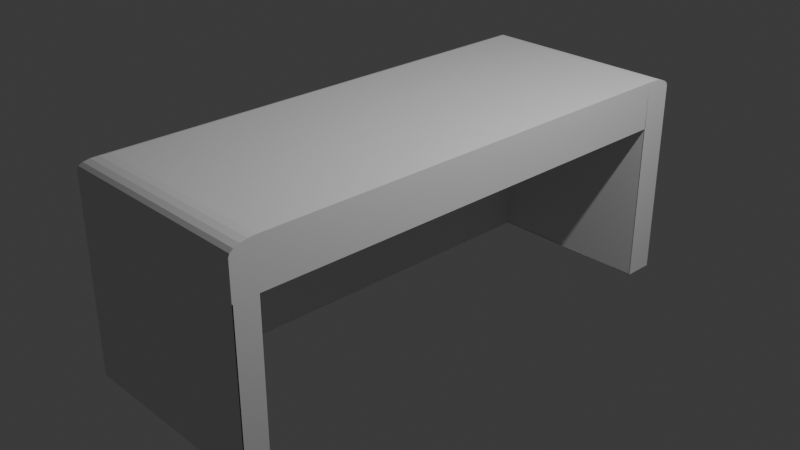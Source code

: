 # Source: CounterBlockOut.blend  (saved by Blender 5.0.118; exported with 4.5.12 LTS)
import bpy
from mathutils import Matrix  # noqa: F401  (used for matrix-valued properties, if any)

bpy.ops.wm.read_factory_settings(use_empty=True)
scene = bpy.context.scene
scene.name = 'Scene'

# ---- collections
col_collection = bpy.data.collections.new('Collection'); scene.collection.children.link(col_collection)

# ---- world
world_world = bpy.data.worlds.new('World'); scene.world = world_world
world_world.use_nodes = True; world_world.node_tree.nodes.clear()
_N = world_world.node_tree.nodes; _L = world_world.node_tree.links
n0 = _N.new('ShaderNodeOutputWorld'); n0.name = 'World Output'; n0.location = (200, 100)
n1 = _N.new('ShaderNodeBackground'); n1.name = 'Background'; n1.location = (-200, 100)
n1.inputs[0].default_value = (0.05088, 0.05088, 0.05088, 1.0)
_L.new(n1.outputs[0], n0.inputs[0])
n0.is_active_output = True
world_world.color = (0.05088, 0.05088, 0.05088)
world_world.sun_shadow_jitter_overblur = 0.0

# ---- cameras
cam_camera = bpy.data.cameras.new('Camera')
cam_camera.clip_end = 100.0
cam_camera.ortho_scale = 7.314

# ---- lights
light_light = bpy.data.lights.new('Light', 'POINT')
light_light.energy = 1000.0
light_light.shadow_soft_size = 0.1

# ---- meshes
me_cube_002 = bpy.data.meshes.new('Cube.002')
me_cube_002.from_pydata([(-1.0, -1.0, -1.0), (-1.0, 1.0, -1.0), (1.0, -1.0, -1.0), (1.0, 1.0, -1.0), (-1.0, -1.0, 0.5466), (-1.0, 1.0, 0.5466), (1.0, 1.0, 0.5466), (1.0, -1.0, 0.5466), (-1.0, 0.7668, -1.0), (1.0, 0.8855, -1.0), (1.0, 0.7668, 1.0), (1.0, 0.8855, 0.5466), (-1.0, 0.7668, 0.5466), (-1.0, -0.8258, -1.0), (1.0, -0.8258, 1.0), (1.0, -0.8258, 0.5466), (-1.0, -0.8258, 0.5466), (-0.6088, -0.8258, -1.0), (-0.6088, 0.8855, -1.0), (-0.6088, 0.8855, 0.5466), (-0.6088, -0.8258, 0.5466), (-0.6078, 1.0, -1.0), (-0.6078, -1.0, -1.0), (-0.6078, -1.0, 0.5466), (-0.6078, 1.0, 0.5466), (-0.6078, 0.7668, 1.0), (-0.6078, 0.8841, -1.0), (-0.6078, -0.8258, 1.0), (-0.6078, -0.8258, -1.0), (-1.0, -0.9039, -1.0), (1.0, -0.9039, 1.0), (1.0, -0.9039, 0.5466), (-1.0, -0.9039, 1.0), (1.0, -0.9039, -1.0), (-1.0, -0.9039, 0.5466), (-0.6078, -0.9039, 1.0), (-0.6078, -0.9039, -1.0), (1.0, -0.9045, 0.5466), (1.0, -0.9045, -1.0), (-0.6088, -0.9045, 0.5466), (-0.6088, -0.9045, -1.0), (1.0, -0.9964, -1.0), (1.0, -0.9964, 0.5466), (1.0, -0.9056, 0.5466), (1.0, -0.9056, -1.0), (1.002, -0.9962, -1.0), (1.002, -0.9042, -1.0), (-0.6061, -0.9962, -1.0), (-0.6061, -0.9042, -1.0), (1.0, 0.8834, -1.0), (-1.0, 0.8834, 0.5466), (-1.0, 0.8834, -1.0), (1.0, 0.8834, 1.0), (1.0, 0.8834, 0.5466), (-0.6078, 0.8834, -1.0), (-0.6078, 0.8834, 1.0), (-0.9034, -0.9034, 1.0), (-1.0, -1.0, 0.9034), (-0.9333, -0.9333, 0.9953), (-0.9602, -0.9602, 0.9816), (-0.9816, -0.9816, 0.9602), (-0.9953, -0.9953, 0.9333), (-0.9034, 0.9034, 1.0), (-1.0, 1.0, 0.9034), (-0.9333, 0.9333, 0.9953), (-0.9602, 0.9602, 0.9816), (-0.9816, 0.9816, 0.9602), (-0.9953, 0.9953, 0.9333), (1.0, -0.9034, 1.0), (1.0, -1.0, 0.9034), (1.0, -0.9333, 0.9953), (1.0, -0.9602, 0.9816), (1.0, -0.9816, 0.9602), (1.0, -0.9953, 0.9333), (1.0, 1.0, 0.9034), (1.0, 0.9034, 1.0), (1.0, 0.9953, 0.9333), (1.0, 0.9816, 0.9602), (1.0, 0.9602, 0.9816), (1.0, 0.9333, 0.9953), (-0.9034, 0.7668, 1.0), (-1.0, 0.7668, 0.9034), (-0.9333, 0.7668, 0.9953), (-0.9602, 0.7668, 0.9816), (-0.9816, 0.7668, 0.9602), (-0.9953, 0.7668, 0.9333), (-1.0, -0.8258, 0.9034), (-0.9034, -0.8258, 1.0), (-0.9953, -0.8258, 0.9333), (-0.9816, -0.8258, 0.9602), (-0.9602, -0.8258, 0.9816), (-0.9333, -0.8258, 0.9953), (-0.6078, 1.0, 0.9034), (-0.6078, 0.9034, 1.0), (-0.6078, 0.9953, 0.9333), (-0.6078, 0.9816, 0.9602), (-0.6078, 0.9602, 0.9816), (-0.6078, 0.9333, 0.9953), (-0.6078, -1.0, 0.9034), (-0.6078, -0.9034, 1.0), (-0.6078, -0.9953, 0.9333), (-0.6078, -0.9816, 0.9602), (-0.6078, -0.9602, 0.9816), (-0.6078, -0.9333, 0.9953), (-1.0, 0.8834, 0.9034), (-0.9034, 0.8834, 1.0), (-0.9953, 0.8834, 0.9333), (-0.9816, 0.8834, 0.9602), (-0.9602, 0.8834, 0.9816), (-0.9333, 0.8834, 0.9953)], [(32, 34), (34, 29), (31, 33), (35, 30), (36, 29), (30, 31), (32, 35), (33, 36)], [(22, 23, 4, 0), (21, 24, 6, 3), (51, 50, 5, 1), (13, 16, 12, 8), (54, 49, 9, 26), (53, 52, 10, 11), (0, 4, 16, 13), (44, 43, 42, 41), (11, 10, 14, 15), (18, 19, 20, 17), (9, 11, 19, 18), (11, 15, 20, 19), (8, 26, 28, 13), (10, 25, 27, 14), (51, 54, 26, 8), (52, 55, 25, 10), (1, 5, 24, 21), (2, 7, 23, 22), (13, 28, 22, 0), (37, 38, 40, 39), (20, 15, 37, 39), (17, 20, 39, 40), (48, 46, 45, 47), (1, 21, 54, 51), (21, 3, 49, 54), (3, 6, 53, 49), (8, 12, 50, 51), (105, 62, 64, 109), (109, 64, 65, 108), (108, 65, 66, 107), (107, 66, 67, 106), (106, 67, 63, 104), (93, 75, 79, 97), (97, 79, 78, 96), (96, 78, 77, 95), (95, 77, 76, 94), (94, 76, 74, 92), (99, 56, 58, 103), (103, 58, 59, 102), (102, 59, 60, 101), (101, 60, 61, 100), (100, 61, 57, 98), (87, 80, 82, 91), (91, 82, 83, 90), (90, 83, 84, 89), (89, 84, 85, 88), (88, 85, 81, 86), (56, 87, 91, 58), (58, 91, 90, 59), (59, 90, 89, 60), (60, 89, 88, 61), (61, 88, 86, 57), (62, 93, 97, 64), (64, 97, 96, 65), (65, 96, 95, 66), (66, 95, 94, 67), (67, 94, 92, 63), (68, 99, 103, 70), (70, 103, 102, 71), (71, 102, 101, 72), (72, 101, 100, 73), (73, 100, 98, 69), (80, 105, 109, 82), (82, 109, 108, 83), (83, 108, 107, 84), (84, 107, 106, 85), (85, 106, 104, 81), (4, 57, 86, 16), (23, 98, 57, 4), (27, 87, 56, 99), (93, 62, 105, 55), (50, 104, 63, 5), (5, 63, 92, 24), (14, 27, 99, 68), (15, 14, 68, 70, 71, 72, 73, 69, 7), (7, 69, 98, 23), (75, 93, 55, 52), (24, 92, 74, 6), (6, 74, 76, 77, 78, 79, 75, 52, 53), (25, 80, 87, 27), (16, 86, 81, 12), (55, 105, 80, 25), (12, 81, 104, 50)])
_uv = me_cube_002.uv_layers.new(name='UVMap')
_uv.uv.foreach_set('vector', [0.375, 0.875, 0.5, 0.875, 0.5, 1.0, 0.375, 1.0, 0.375, 0.375, 0.5, 0.375, 0.5, 0.5, 0.375, 0.5, 0.375, 0.1875, 0.5, 0.1875, 0.5, 0.25, 0.375, 0.25, 0.375, 0.0625, 0.5, 0.0625, 0.5, 0.125, 0.375, 0.125, 0.25, 0.5625, 0.375, 0.5625, 0.375, 0.625, 0.25, 0.625, 0.5, 0.5625, 0.625, 0.5625, 0.625, 0.625, 0.5, 0.625, 0.375, 0.0, 0.5, 0.0, 0.5, 0.0625, 0.375, 0.0625, 0.375, 0.6875, 0.5, 0.6875, 0.5, 0.75, 0.375, 0.75, 0.5, 0.625, 0.625, 0.625, 0.625, 0.6875, 0.5, 0.6875, 0.375, 0.625, 0.5, 0.625, 0.5, 0.6875, 0.375, 0.6875, 0.375, 0.625, 0.5, 0.625, 0.5, 0.625, 0.375, 0.625, 0.5, 0.625, 0.5, 0.6875, 0.5, 0.6875, 0.5, 0.625, 0.125, 0.625, 0.25, 0.625, 0.25, 0.6875, 0.125, 0.6875, 0.625, 0.625, 0.75, 0.625, 0.75, 0.6875, 0.625, 0.6875, 0.125, 0.5625, 0.25, 0.5625, 0.25, 0.625, 0.125, 0.625, 0.625, 0.5625, 0.75, 0.5625, 0.75, 0.625, 0.625, 0.625, 0.375, 0.25, 0.5, 0.25, 0.5, 0.375, 0.375, 0.375, 0.375, 0.75, 0.5, 0.75, 0.5, 0.875, 0.375, 0.875, 0.125, 0.6875, 0.25, 0.6875, 0.25, 0.75, 0.125, 0.75, 0.5, 0.6875, 0.375, 0.6875, 0.375, 0.6875, 0.5, 0.6875, 0.5, 0.6875, 0.5, 0.6875, 0.5, 0.6875, 0.5, 0.6875, 0.375, 0.6875, 0.5, 0.6875, 0.5, 0.6875, 0.375, 0.6875, 0.25, 0.6875, 0.375, 0.6875, 0.375, 0.75, 0.25, 0.75, 0.125, 0.5, 0.25, 0.5, 0.25, 0.5625, 0.125, 0.5625, 0.25, 0.5, 0.375, 0.5, 0.375, 0.5625, 0.25, 0.5625, 0.375, 0.5, 0.5, 0.5, 0.5, 0.5625, 0.375, 0.5625, 0.375, 0.125, 0.5, 0.125, 0.5, 0.1875, 0.375, 0.1875, 0.8442, 0.5625, 0.8442, 0.5518, 0.8537, 0.5358, 0.8537, 0.5625, 0.8537, 0.5625, 0.8537, 0.5358, 0.8643, 0.5034, 0.875, 0.5625, 0.625, 0.1875, 0.625, 0.2561, 0.614, 0.2526, 0.614, 0.1875, 0.614, 0.1875, 0.614, 0.2526, 0.6066, 0.2506, 0.6066, 0.1875, 0.6066, 0.1875, 0.6066, 0.2506, 0.5984, 0.25, 0.5984, 0.1875, 0.75, 0.5518, 0.625, 0.5518, 0.6246, 0.5358, 0.75, 0.5358, 0.75, 0.5358, 0.6246, 0.5358, 0.6233, 0.5073, 0.75, 0.5, 0.625, 0.375, 0.6233, 0.5073, 0.614, 0.5034, 0.614, 0.375, 0.614, 0.375, 0.614, 0.5034, 0.6066, 0.5009, 0.6066, 0.375, 0.6066, 0.375, 0.6066, 0.5009, 0.5984, 0.5, 0.5984, 0.375, 0.75, 0.7154, 0.8442, 0.7154, 0.8537, 0.7261, 0.75, 0.7261, 0.75, 0.7261, 0.8537, 0.7261, 0.8656, 0.7462, 0.75, 0.75, 0.625, 0.875, 0.625, 0.9873, 0.614, 0.9941, 0.614, 0.875, 0.614, 0.875, 0.614, 0.9941, 0.6066, 0.9985, 0.6066, 0.875, 0.6066, 0.875, 0.6066, 0.9985, 0.5984, 1.0, 0.5984, 0.875, 0.8442, 0.6875, 0.8442, 0.625, 0.8537, 0.625, 0.8537, 0.6875, 0.8537, 0.6875, 0.8537, 0.625, 0.875, 0.625, 0.875, 0.6875, 0.625, 0.0625, 0.625, 0.125, 0.614, 0.125, 0.614, 0.0625, 0.614, 0.0625, 0.614, 0.125, 0.6066, 0.125, 0.6066, 0.0625, 0.6066, 0.0625, 0.6066, 0.125, 0.5984, 0.125, 0.5984, 0.0625, 0.8442, 0.7154, 0.8442, 0.6875, 0.8537, 0.6875, 0.8537, 0.7261, 0.8537, 0.7261, 0.8537, 0.6875, 0.875, 0.6875, 0.8656, 0.7462, 0.625, 0.01428, 0.625, 0.0625, 0.614, 0.0625, 0.614, 0.006616, 0.614, 0.006616, 0.614, 0.0625, 0.6066, 0.0625, 0.6066, 0.001695, 0.6066, 0.001695, 0.6066, 0.0625, 0.5984, 0.0625, 0.5984, 0.0, 0.8442, 0.5518, 0.75, 0.5518, 0.75, 0.5358, 0.8537, 0.5358, 0.8537, 0.5358, 0.75, 0.5358, 0.75, 0.5, 0.8643, 0.5034, 0.625, 0.2561, 0.625, 0.375, 0.614, 0.375, 0.614, 0.2526, 0.614, 0.2526, 0.614, 0.375, 0.6066, 0.375, 0.6066, 0.2506, 0.6066, 0.2506, 0.6066, 0.375, 0.5984, 0.375, 0.5984, 0.25, 0.625, 0.7154, 0.75, 0.7154, 0.75, 0.7261, 0.6244, 0.7261, 0.6244, 0.7261, 0.75, 0.7261, 0.75, 0.75, 0.6228, 0.7437, 0.6228, 0.7437, 0.625, 0.875, 0.614, 0.875, 0.614, 0.7471, 0.614, 0.7471, 0.614, 0.875, 0.6066, 0.875, 0.6066, 0.7493, 0.6066, 0.7493, 0.6066, 0.875, 0.5984, 0.875, 0.5984, 0.75, 0.8442, 0.625, 0.8442, 0.5625, 0.8537, 0.5625, 0.8537, 0.625, 0.8537, 0.625, 0.8537, 0.5625, 0.875, 0.5625, 0.875, 0.625, 0.625, 0.125, 0.625, 0.1875, 0.614, 0.1875, 0.614, 0.125, 0.614, 0.125, 0.614, 0.1875, 0.6066, 0.1875, 0.6066, 0.125, 0.6066, 0.125, 0.6066, 0.1875, 0.5984, 0.1875, 0.5984, 0.125, 0.5, 0.0, 0.5984, 0.0, 0.5984, 0.0625, 0.5, 0.0625, 0.5, 0.875, 0.5984, 0.875, 0.5984, 1.0, 0.5, 1.0, 0.75, 0.6875, 0.8442, 0.6875, 0.8442, 0.7154, 0.75, 0.7154, 0.75, 0.5518, 0.8442, 0.5518, 0.8442, 0.5625, 0.75, 0.5625, 0.5, 0.1875, 0.5984, 0.1875, 0.5984, 0.25, 0.5, 0.25, 0.5, 0.25, 0.5984, 0.25, 0.5984, 0.375, 0.5, 0.375, 0.625, 0.6875, 0.75, 0.6875, 0.75, 0.7154, 0.625, 0.7154, 0.5, 0.6875, 0.625, 0.6875, 0.625, 0.7154, 0.6244, 0.7261, 0.6228, 0.7437, 0.614, 0.7471, 0.6066, 0.7493, 0.5984, 0.75, 0.5, 0.75, 0.5, 0.75, 0.5984, 0.75, 0.5984, 0.875, 0.5, 0.875, 0.625, 0.5518, 0.75, 0.5518, 0.75, 0.5625, 0.625, 0.5625, 0.5, 0.375, 0.5984, 0.375, 0.5984, 0.5, 0.5, 0.5, 0.5, 0.5, 0.5984, 0.5, 0.6066, 0.5009, 0.614, 0.5034, 0.6233, 0.5073, 0.6246, 0.5358, 0.625, 0.5518, 0.625, 0.5625, 0.5, 0.5625, 0.75, 0.625, 0.8442, 0.625, 0.8442, 0.6875, 0.75, 0.6875, 0.5, 0.0625, 0.5984, 0.0625, 0.5984, 0.125, 0.5, 0.125, 0.75, 0.5625, 0.8442, 0.5625, 0.8442, 0.625, 0.75, 0.625, 0.5, 0.125, 0.5984, 0.125, 0.5984, 0.1875, 0.5, 0.1875])
me_cube_002.update()

# ---- objects
ob_light = bpy.data.objects.new('Light', light_light)
ob_camera = bpy.data.objects.new('Camera', cam_camera)
ob_cube = bpy.data.objects.new('Cube', me_cube_002)

# ---- transforms, parenting, visibility, modifiers, constraints
ob_light.location = (4.076, 1.005, 5.904)
ob_light.rotation_euler = (0.6503, 0.05522, 1.866)
ob_light.lock_rotations_4d = False
ob_light.empty_display_type = 'ARROWS'
ob_light.color = (0.0, 0.0, 0.0, 0.0)
ob_light.lineart.crease_threshold = 0.0
ob_camera.location = (7.359, -6.926, 4.958)
ob_camera.rotation_euler = (1.109, 0.0, 0.8149)
ob_camera.lock_rotations_4d = False
ob_camera.empty_display_type = 'ARROWS'
ob_camera.color = (0.0, 0.0, 0.0, 0.0)
ob_camera.display_type = 'WIRE'
ob_camera.lineart.crease_threshold = 0.0
ob_cube.location = (0.0, 0.0, 0.0)
ob_cube.scale = (1.139, 2.831, 1.139)

# ---- collection membership
col_collection.objects.link(ob_light)
col_collection.objects.link(ob_camera)
col_collection.objects.link(ob_cube)

# ---- scene / render settings (as saved in the file)
scene.camera = ob_camera
scene.frame_start = 1; scene.frame_end = 250; scene.frame_set(1)
scene.render.engine = 'BLENDER_EEVEE_NEXT'
scene.render.bake_bias = 0.0
scene.render.bake_samples = 0
bpy.context.view_layer.update()
